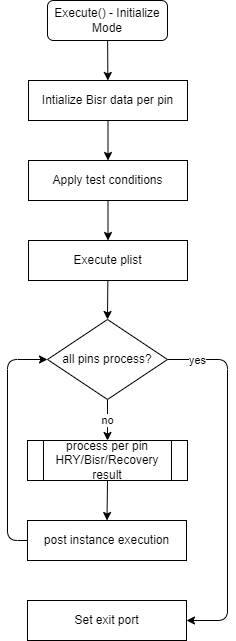

The diagram above was exported from draw.io. Its source (the exported page's mxGraphModel, read from the mxfile embedded in the PNG):
<mxGraphModel dx="967" dy="956" grid="1" gridSize="10" guides="1" tooltips="1" connect="1" arrows="1" fold="1" page="1" pageScale="1" pageWidth="850" pageHeight="1100" math="0" shadow="0">
  <root>
    <mxCell id="0" />
    <mxCell id="1" parent="0" />
    <mxCell id="24" value="" style="edgeStyle=none;html=1;" parent="1" source="2" target="6" edge="1">
      <mxGeometry relative="1" as="geometry" />
    </mxCell>
    <mxCell id="2" value="Execute() - Initialize Mode" style="rounded=1;whiteSpace=wrap;html=1;" parent="1" vertex="1">
      <mxGeometry x="120" y="40" width="120" height="40" as="geometry" />
    </mxCell>
    <mxCell id="16" value="" style="edgeStyle=none;html=1;" parent="1" source="6" target="8" edge="1">
      <mxGeometry relative="1" as="geometry" />
    </mxCell>
    <mxCell id="6" value="Intialize Bisr data per pin" style="rounded=0;whiteSpace=wrap;html=1;" parent="1" vertex="1">
      <mxGeometry x="101" y="120" width="159" height="40" as="geometry" />
    </mxCell>
    <mxCell id="19" style="edgeStyle=none;html=1;exitX=0.5;exitY=1;exitDx=0;exitDy=0;entryX=0.5;entryY=0;entryDx=0;entryDy=0;" parent="1" source="8" target="9" edge="1">
      <mxGeometry relative="1" as="geometry" />
    </mxCell>
    <mxCell id="8" value="Apply test conditions" style="rounded=0;whiteSpace=wrap;html=1;" parent="1" vertex="1">
      <mxGeometry x="101" y="200" width="159" height="40" as="geometry" />
    </mxCell>
    <mxCell id="20" value="" style="edgeStyle=none;html=1;entryX=0.5;entryY=0;entryDx=0;entryDy=0;" parent="1" source="9" target="25" edge="1">
      <mxGeometry relative="1" as="geometry">
        <mxPoint x="180.5" y="359" as="targetPoint" />
      </mxGeometry>
    </mxCell>
    <mxCell id="9" value="Execute plist" style="rounded=0;whiteSpace=wrap;html=1;" parent="1" vertex="1">
      <mxGeometry x="101" y="280" width="159" height="40" as="geometry" />
    </mxCell>
    <mxCell id="29" value="no" style="edgeStyle=none;html=1;" edge="1" parent="1" source="25" target="26">
      <mxGeometry relative="1" as="geometry" />
    </mxCell>
    <mxCell id="34" value="yes" style="edgeStyle=orthogonalEdgeStyle;html=1;exitX=1;exitY=0.5;exitDx=0;exitDy=0;entryX=1;entryY=0.5;entryDx=0;entryDy=0;" edge="1" parent="1" source="25" target="28">
      <mxGeometry x="-0.8343" y="-1" relative="1" as="geometry">
        <Array as="points">
          <mxPoint x="300" y="399" />
          <mxPoint x="300" y="660" />
        </Array>
        <mxPoint as="offset" />
      </mxGeometry>
    </mxCell>
    <mxCell id="25" value="all pins process?" style="rhombus;whiteSpace=wrap;html=1;" vertex="1" parent="1">
      <mxGeometry x="120" y="359" width="120" height="80" as="geometry" />
    </mxCell>
    <mxCell id="31" style="edgeStyle=none;html=1;exitX=0.5;exitY=1;exitDx=0;exitDy=0;entryX=0.5;entryY=0;entryDx=0;entryDy=0;" edge="1" parent="1" source="26" target="27">
      <mxGeometry relative="1" as="geometry" />
    </mxCell>
    <mxCell id="26" value="process per pin HRY/Bisr/Recovery result" style="shape=process;whiteSpace=wrap;html=1;backgroundOutline=1;" vertex="1" parent="1">
      <mxGeometry x="100" y="480" width="160" height="40" as="geometry" />
    </mxCell>
    <mxCell id="35" style="edgeStyle=orthogonalEdgeStyle;html=1;exitX=0;exitY=0.5;exitDx=0;exitDy=0;entryX=0;entryY=0.5;entryDx=0;entryDy=0;" edge="1" parent="1" source="27" target="25">
      <mxGeometry relative="1" as="geometry">
        <Array as="points">
          <mxPoint x="80" y="580" />
          <mxPoint x="80" y="399" />
        </Array>
      </mxGeometry>
    </mxCell>
    <mxCell id="27" value="post instance execution" style="rounded=0;whiteSpace=wrap;html=1;" vertex="1" parent="1">
      <mxGeometry x="100" y="560" width="159" height="40" as="geometry" />
    </mxCell>
    <mxCell id="28" value="Set exit port" style="rounded=0;whiteSpace=wrap;html=1;" vertex="1" parent="1">
      <mxGeometry x="100" y="640" width="159" height="40" as="geometry" />
    </mxCell>
  </root>
</mxGraphModel>